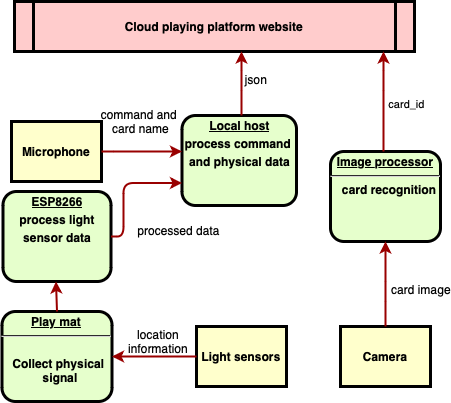

The diagram above was exported from draw.io. Its source (the exported page's mxGraphModel, read from the mxfile embedded in the PNG):
<mxGraphModel dx="838" dy="623" grid="1" gridSize="10" guides="1" tooltips="1" connect="1" arrows="1" fold="1" page="1" pageScale="1" pageWidth="826" pageHeight="1169" background="none" math="0" shadow="0">
  <root>
    <mxCell id="0" />
    <mxCell id="1" parent="0" />
    <mxCell id="5" value="Cloud playing platform website" style="shape=process;whiteSpace=wrap;align=center;verticalAlign=middle;size=0.0475;fontStyle=1;strokeWidth=3;fillColor=#FFCCCC" parent="1" vertex="1">
      <mxGeometry x="200.99999999999991" y="250" width="400" height="50" as="geometry" />
    </mxCell>
    <mxCell id="9" value="&lt;p style=&quot;margin: 0px; margin-top: 4px; text-align: center; text-decoration: underline;&quot;&gt;&lt;strong&gt;Image processor&lt;/strong&gt;&lt;/p&gt;&lt;hr&gt;&lt;p style=&quot;margin: 0px; margin-left: 8px;&quot;&gt;card recognition&lt;/p&gt;" style="verticalAlign=middle;align=center;overflow=fill;fontSize=12;fontFamily=Helvetica;html=1;rounded=1;fontStyle=1;strokeWidth=3;fillColor=#E6FFCC" parent="1" vertex="1">
      <mxGeometry x="517" y="400" width="110" height="90" as="geometry" />
    </mxCell>
    <mxCell id="10" value="&lt;p style=&quot;margin: 0px; margin-top: 4px; text-align: center; text-decoration: underline;&quot;&gt;&lt;strong&gt;Play mat&lt;/strong&gt;&lt;/p&gt;&lt;hr&gt;&lt;p style=&quot;margin: 0px; margin-left: 8px;&quot;&gt;&lt;br&gt;&lt;/p&gt;&lt;p style=&quot;margin: 0px; margin-left: 8px;&quot;&gt;Collect physical&amp;nbsp;&lt;/p&gt;&lt;p style=&quot;margin: 0px; margin-left: 8px;&quot;&gt;signal&lt;/p&gt;" style="verticalAlign=middle;align=center;overflow=fill;fontSize=12;fontFamily=Helvetica;html=1;rounded=1;fontStyle=1;strokeWidth=3;fillColor=#E6FFCC" parent="1" vertex="1">
      <mxGeometry x="188.49999999999991" y="560" width="110" height="90" as="geometry" />
    </mxCell>
    <mxCell id="13" value="Camera" style="whiteSpace=wrap;align=center;verticalAlign=middle;fontStyle=1;strokeWidth=3;fillColor=#FFFFCC" parent="1" vertex="1">
      <mxGeometry x="527" y="575" width="90" height="60" as="geometry" />
    </mxCell>
    <mxCell id="14" value="Light sensors" style="whiteSpace=wrap;align=center;verticalAlign=middle;fontStyle=1;strokeWidth=3;fillColor=#FFFFCC" parent="1" vertex="1">
      <mxGeometry x="383" y="574.9999999999999" width="90" height="60" as="geometry" />
    </mxCell>
    <mxCell id="11" value="&lt;p style=&quot;margin: 0px; margin-top: 4px; text-align: center; text-decoration: underline;&quot;&gt;Local host&lt;/p&gt;&lt;p style=&quot;margin: 4px 0px 0px; text-align: center;&quot;&gt;process command&amp;nbsp;&lt;/p&gt;&lt;p style=&quot;margin: 4px 0px 0px; text-align: center;&quot;&gt;and physical data&lt;/p&gt;" style="verticalAlign=middle;align=center;overflow=fill;fontSize=12;fontFamily=Helvetica;html=1;rounded=1;fontStyle=1;strokeWidth=3;fillColor=#E6FFCC" parent="1" vertex="1">
      <mxGeometry x="368.5" y="364" width="114.5" height="90" as="geometry" />
    </mxCell>
    <mxCell id="76" value="" style="edgeStyle=elbowEdgeStyle;elbow=horizontal;strokeColor=#990000;strokeWidth=2" parent="1" source="9" target="5" edge="1">
      <mxGeometry width="100" height="100" relative="1" as="geometry">
        <mxPoint x="420" y="439" as="sourcePoint" />
        <mxPoint x="520" y="339" as="targetPoint" />
        <Array as="points">
          <mxPoint x="570" y="329" />
        </Array>
      </mxGeometry>
    </mxCell>
    <mxCell id="TYzAFB3M_NpGenhgapzZ-118" value="card_id" style="edgeLabel;html=1;align=center;verticalAlign=middle;resizable=0;points=[];" vertex="1" connectable="0" parent="76">
      <mxGeometry x="-0.04" y="-2" relative="1" as="geometry">
        <mxPoint x="20" as="offset" />
      </mxGeometry>
    </mxCell>
    <mxCell id="81" value="" style="edgeStyle=elbowEdgeStyle;elbow=horizontal;strokeColor=#990000;strokeWidth=2;exitX=0.5;exitY=0;exitDx=0;exitDy=0;" parent="1" source="13" edge="1">
      <mxGeometry width="100" height="100" relative="1" as="geometry">
        <mxPoint x="567" y="595" as="sourcePoint" />
        <mxPoint x="572" y="490" as="targetPoint" />
        <Array as="points">
          <mxPoint x="572" y="540" />
        </Array>
      </mxGeometry>
    </mxCell>
    <mxCell id="89" value="" style="edgeStyle=elbowEdgeStyle;elbow=horizontal;strokeColor=#990000;strokeWidth=2" parent="1" edge="1">
      <mxGeometry width="100" height="100" relative="1" as="geometry">
        <mxPoint x="428" y="364" as="sourcePoint" />
        <mxPoint x="428" y="300" as="targetPoint" />
        <Array as="points">
          <mxPoint x="428" y="329" />
        </Array>
      </mxGeometry>
    </mxCell>
    <mxCell id="95" value="json" style="text;spacingTop=-5;align=center" parent="1" vertex="1">
      <mxGeometry x="427.99999999999994" y="320.0000000000002" width="30" height="20" as="geometry" />
    </mxCell>
    <mxCell id="TYzAFB3M_NpGenhgapzZ-101" value="" style="edgeStyle=elbowEdgeStyle;elbow=vertical;strokeColor=#990000;strokeWidth=2;exitX=0;exitY=0.5;exitDx=0;exitDy=0;entryX=1;entryY=0.5;entryDx=0;entryDy=0;" edge="1" parent="1" source="14" target="10">
      <mxGeometry width="100" height="100" relative="1" as="geometry">
        <mxPoint x="280" y="614.5" as="sourcePoint" />
        <mxPoint x="320" y="590" as="targetPoint" />
        <Array as="points" />
      </mxGeometry>
    </mxCell>
    <mxCell id="TYzAFB3M_NpGenhgapzZ-102" value="location&#10;information" style="text;spacingTop=-5;align=center" vertex="1" parent="1">
      <mxGeometry x="329.99999999999994" y="575.0000000000001" width="30" height="20" as="geometry" />
    </mxCell>
    <mxCell id="TYzAFB3M_NpGenhgapzZ-104" value="card image" style="text;spacingTop=-5;align=center" vertex="1" parent="1">
      <mxGeometry x="592.9999999999998" y="530" width="30" height="20" as="geometry" />
    </mxCell>
    <mxCell id="TYzAFB3M_NpGenhgapzZ-105" value="Microphone" style="whiteSpace=wrap;align=center;verticalAlign=middle;fontStyle=1;strokeWidth=3;fillColor=#FFFFCC" vertex="1" parent="1">
      <mxGeometry x="197.9999999999999" y="370" width="90" height="60" as="geometry" />
    </mxCell>
    <mxCell id="TYzAFB3M_NpGenhgapzZ-107" value="" style="edgeStyle=elbowEdgeStyle;elbow=vertical;strokeColor=#990000;strokeWidth=2;exitX=1;exitY=0.5;exitDx=0;exitDy=0;" edge="1" parent="1" source="TYzAFB3M_NpGenhgapzZ-105" target="11">
      <mxGeometry width="100" height="100" relative="1" as="geometry">
        <mxPoint x="259.5" y="409" as="sourcePoint" />
        <mxPoint x="340" y="410" as="targetPoint" />
        <Array as="points">
          <mxPoint x="290" y="400" />
        </Array>
      </mxGeometry>
    </mxCell>
    <mxCell id="TYzAFB3M_NpGenhgapzZ-109" value="&lt;p style=&quot;margin: 0px; margin-top: 4px; text-align: center; text-decoration: underline;&quot;&gt;ESP8266&lt;/p&gt;&lt;p style=&quot;margin: 4px 0px 0px; text-align: center;&quot;&gt;process light&lt;/p&gt;&lt;p style=&quot;margin: 4px 0px 0px; text-align: center;&quot;&gt;sensor data&lt;/p&gt;" style="verticalAlign=middle;align=center;overflow=fill;fontSize=12;fontFamily=Helvetica;html=1;rounded=1;fontStyle=1;strokeWidth=3;fillColor=#E6FFCC" vertex="1" parent="1">
      <mxGeometry x="189.5" y="440" width="108" height="90" as="geometry" />
    </mxCell>
    <mxCell id="TYzAFB3M_NpGenhgapzZ-110" value="" style="edgeStyle=elbowEdgeStyle;elbow=horizontal;strokeColor=#990000;strokeWidth=2;exitX=0.5;exitY=0;exitDx=0;exitDy=0;" edge="1" parent="1" source="10" target="TYzAFB3M_NpGenhgapzZ-109">
      <mxGeometry width="100" height="100" relative="1" as="geometry">
        <mxPoint x="242.5" y="595" as="sourcePoint" />
        <mxPoint x="242.5" y="526" as="targetPoint" />
        <Array as="points">
          <mxPoint x="242.5" y="555" />
        </Array>
      </mxGeometry>
    </mxCell>
    <mxCell id="TYzAFB3M_NpGenhgapzZ-113" value="command and&amp;nbsp;&lt;div&gt;card name&lt;/div&gt;" style="text;html=1;align=center;verticalAlign=middle;resizable=0;points=[];autosize=1;strokeColor=none;fillColor=none;" vertex="1" parent="1">
      <mxGeometry x="277" y="350" width="100" height="40" as="geometry" />
    </mxCell>
    <mxCell id="TYzAFB3M_NpGenhgapzZ-114" value="" style="edgeStyle=elbowEdgeStyle;elbow=horizontal;strokeColor=#990000;strokeWidth=2;exitX=1;exitY=0.5;exitDx=0;exitDy=0;entryX=0;entryY=0.75;entryDx=0;entryDy=0;" edge="1" parent="1" source="TYzAFB3M_NpGenhgapzZ-109" target="11">
      <mxGeometry width="100" height="100" relative="1" as="geometry">
        <mxPoint x="154" y="521" as="sourcePoint" />
        <mxPoint x="130" y="400" as="targetPoint" />
        <Array as="points">
          <mxPoint x="310" y="460" />
        </Array>
      </mxGeometry>
    </mxCell>
    <mxCell id="TYzAFB3M_NpGenhgapzZ-115" value="processed data" style="text;html=1;align=center;verticalAlign=middle;resizable=0;points=[];autosize=1;strokeColor=none;fillColor=none;" vertex="1" parent="1">
      <mxGeometry x="310" y="464" width="110" height="30" as="geometry" />
    </mxCell>
  </root>
</mxGraphModel>